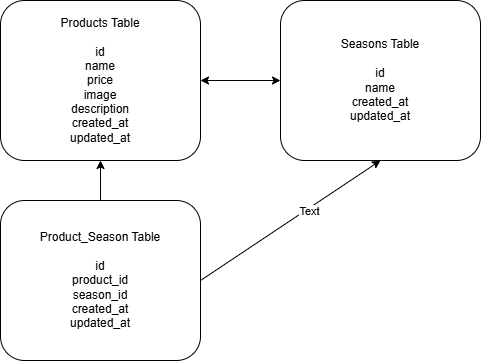

The diagram above was exported from draw.io. Its source (the exported page's mxGraphModel, read from the mxfile embedded in the PNG):
<mxGraphModel dx="731" dy="428" grid="1" gridSize="10" guides="1" tooltips="1" connect="1" arrows="1" fold="1" page="1" pageScale="1" pageWidth="827" pageHeight="1169" math="0" shadow="0">
  <root>
    <mxCell id="0" />
    <mxCell id="1" parent="0" />
    <mxCell id="eeQCnzsJatoc4SWvhjqS-4" value="Products Table&lt;div&gt;&lt;br&gt;&lt;div&gt;id&lt;/div&gt;&lt;div&gt;name&lt;/div&gt;&lt;div&gt;price&lt;/div&gt;&lt;div&gt;image&lt;/div&gt;&lt;div&gt;description&lt;/div&gt;&lt;div&gt;created_at&lt;/div&gt;&lt;div&gt;updated_at&lt;/div&gt;&lt;/div&gt;" style="rounded=1;whiteSpace=wrap;html=1;" parent="1" vertex="1">
      <mxGeometry x="80" y="80" width="200" height="160" as="geometry" />
    </mxCell>
    <mxCell id="eeQCnzsJatoc4SWvhjqS-5" value="Seasons Table&lt;div&gt;&lt;br&gt;&lt;div&gt;id&lt;/div&gt;&lt;div&gt;name&lt;/div&gt;&lt;div&gt;created_at&lt;/div&gt;&lt;div&gt;updated_at&lt;/div&gt;&lt;/div&gt;" style="rounded=1;whiteSpace=wrap;html=1;" parent="1" vertex="1">
      <mxGeometry x="360" y="80" width="200" height="160" as="geometry" />
    </mxCell>
    <mxCell id="eeQCnzsJatoc4SWvhjqS-6" value="Product_Season Table&lt;div&gt;&lt;br&gt;&lt;div&gt;id&lt;/div&gt;&lt;div&gt;product_id&lt;/div&gt;&lt;div&gt;season_id&lt;/div&gt;&lt;div&gt;created_at&lt;/div&gt;&lt;div&gt;updated_at&lt;/div&gt;&lt;/div&gt;" style="rounded=1;whiteSpace=wrap;html=1;" parent="1" vertex="1">
      <mxGeometry x="80" y="280" width="200" height="160" as="geometry" />
    </mxCell>
    <mxCell id="eeQCnzsJatoc4SWvhjqS-9" value="" style="endArrow=classic;startArrow=classic;html=1;rounded=0;exitX=1;exitY=0.5;exitDx=0;exitDy=0;entryX=0;entryY=0.5;entryDx=0;entryDy=0;" parent="1" source="eeQCnzsJatoc4SWvhjqS-4" target="eeQCnzsJatoc4SWvhjqS-5" edge="1">
      <mxGeometry width="50" height="50" relative="1" as="geometry">
        <mxPoint x="350" y="270" as="sourcePoint" />
        <mxPoint x="400" y="220" as="targetPoint" />
      </mxGeometry>
    </mxCell>
    <mxCell id="eeQCnzsJatoc4SWvhjqS-10" value="" style="endArrow=classic;html=1;rounded=0;entryX=0.5;entryY=1;entryDx=0;entryDy=0;" parent="1" source="eeQCnzsJatoc4SWvhjqS-6" target="eeQCnzsJatoc4SWvhjqS-4" edge="1">
      <mxGeometry width="50" height="50" relative="1" as="geometry">
        <mxPoint x="350" y="270" as="sourcePoint" />
        <mxPoint x="400" y="220" as="targetPoint" />
      </mxGeometry>
    </mxCell>
    <mxCell id="eeQCnzsJatoc4SWvhjqS-11" value="" style="endArrow=classic;html=1;rounded=0;exitX=1;exitY=0.5;exitDx=0;exitDy=0;entryX=0.5;entryY=1;entryDx=0;entryDy=0;" parent="1" source="eeQCnzsJatoc4SWvhjqS-6" target="eeQCnzsJatoc4SWvhjqS-5" edge="1">
      <mxGeometry width="50" height="50" relative="1" as="geometry">
        <mxPoint x="350" y="270" as="sourcePoint" />
        <mxPoint x="480" y="380" as="targetPoint" />
      </mxGeometry>
    </mxCell>
    <mxCell id="L-dKug1glBf1adgT9Omn-1" value="Text" style="edgeLabel;html=1;align=center;verticalAlign=middle;resizable=0;points=[];" vertex="1" connectable="0" parent="eeQCnzsJatoc4SWvhjqS-11">
      <mxGeometry x="0.1949" y="-3" relative="1" as="geometry">
        <mxPoint as="offset" />
      </mxGeometry>
    </mxCell>
  </root>
</mxGraphModel>